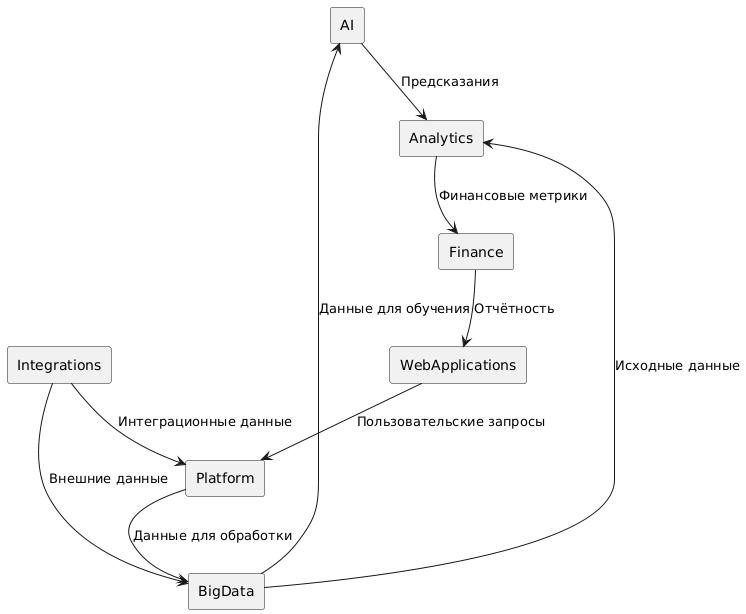

The diagram above was rendered by PlantUML. Its source (embedded in the PNG):
@startuml
rectangle AI
rectangle Finance
rectangle Analytics
rectangle Integrations
rectangle BigData
rectangle WebApplications
rectangle Platform

WebApplications --> Platform : Пользовательские запросы
Platform --> BigData : Данные для обработки
BigData --> Analytics : Исходные данные
Analytics --> Finance : Финансовые метрики
Finance --> WebApplications : Отчётность

BigData --> AI : Данные для обучения
AI --> Analytics : Предсказания

Integrations --> BigData : Внешние данные
Integrations --> Platform : Интеграционные данные
@enduml